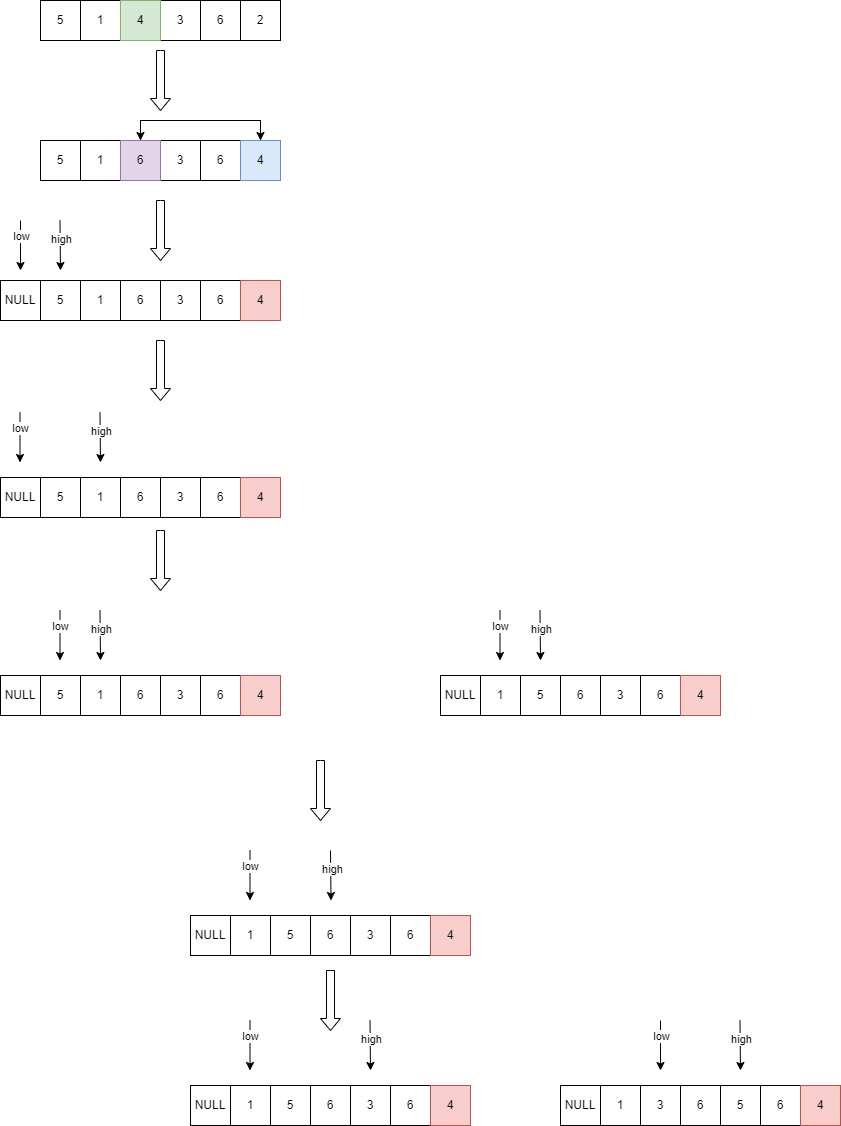

The diagram above was exported from draw.io. Its source (the exported page's mxGraphModel, read from the mxfile embedded in the PNG):
<mxGraphModel dx="1434" dy="746" grid="1" gridSize="10" guides="1" tooltips="1" connect="1" arrows="1" fold="1" page="1" pageScale="1" pageWidth="827" pageHeight="1169" math="0" shadow="0">
  <root>
    <mxCell id="0" />
    <mxCell id="1" parent="0" />
    <mxCell id="ToTiVKWioFwPywZNjtYd-1" value="5" style="rounded=0;whiteSpace=wrap;html=1;" vertex="1" parent="1">
      <mxGeometry x="200" y="120" width="40" height="40" as="geometry" />
    </mxCell>
    <mxCell id="ToTiVKWioFwPywZNjtYd-2" value="1" style="rounded=0;whiteSpace=wrap;html=1;" vertex="1" parent="1">
      <mxGeometry x="240" y="120" width="40" height="40" as="geometry" />
    </mxCell>
    <mxCell id="ToTiVKWioFwPywZNjtYd-3" value="3" style="rounded=0;whiteSpace=wrap;html=1;" vertex="1" parent="1">
      <mxGeometry x="320" y="120" width="40" height="40" as="geometry" />
    </mxCell>
    <mxCell id="ToTiVKWioFwPywZNjtYd-4" value="4" style="rounded=0;whiteSpace=wrap;html=1;fillColor=#d5e8d4;strokeColor=#82b366;" vertex="1" parent="1">
      <mxGeometry x="280" y="120" width="40" height="40" as="geometry" />
    </mxCell>
    <mxCell id="ToTiVKWioFwPywZNjtYd-5" value="6" style="rounded=0;whiteSpace=wrap;html=1;" vertex="1" parent="1">
      <mxGeometry x="360" y="120" width="40" height="40" as="geometry" />
    </mxCell>
    <mxCell id="ToTiVKWioFwPywZNjtYd-6" value="2" style="rounded=0;whiteSpace=wrap;html=1;" vertex="1" parent="1">
      <mxGeometry x="400" y="120" width="40" height="40" as="geometry" />
    </mxCell>
    <mxCell id="ToTiVKWioFwPywZNjtYd-7" value="5" style="rounded=0;whiteSpace=wrap;html=1;" vertex="1" parent="1">
      <mxGeometry x="200" y="260" width="40" height="40" as="geometry" />
    </mxCell>
    <mxCell id="ToTiVKWioFwPywZNjtYd-8" value="1" style="rounded=0;whiteSpace=wrap;html=1;" vertex="1" parent="1">
      <mxGeometry x="240" y="260" width="40" height="40" as="geometry" />
    </mxCell>
    <mxCell id="ToTiVKWioFwPywZNjtYd-9" value="3" style="rounded=0;whiteSpace=wrap;html=1;" vertex="1" parent="1">
      <mxGeometry x="320" y="260" width="40" height="40" as="geometry" />
    </mxCell>
    <mxCell id="ToTiVKWioFwPywZNjtYd-21" style="edgeStyle=orthogonalEdgeStyle;rounded=0;orthogonalLoop=1;jettySize=auto;html=1;entryX=0.5;entryY=0;entryDx=0;entryDy=0;" edge="1" parent="1" source="ToTiVKWioFwPywZNjtYd-10" target="ToTiVKWioFwPywZNjtYd-12">
      <mxGeometry relative="1" as="geometry">
        <Array as="points">
          <mxPoint x="300" y="240" />
          <mxPoint x="420" y="240" />
        </Array>
      </mxGeometry>
    </mxCell>
    <mxCell id="ToTiVKWioFwPywZNjtYd-10" value="6" style="rounded=0;whiteSpace=wrap;html=1;fillColor=#e1d5e7;strokeColor=#9673a6;" vertex="1" parent="1">
      <mxGeometry x="280" y="260" width="40" height="40" as="geometry" />
    </mxCell>
    <mxCell id="ToTiVKWioFwPywZNjtYd-23" style="edgeStyle=orthogonalEdgeStyle;rounded=0;orthogonalLoop=1;jettySize=auto;html=1;entryX=0.5;entryY=0;entryDx=0;entryDy=0;exitX=0.5;exitY=0;exitDx=0;exitDy=0;" edge="1" parent="1" source="ToTiVKWioFwPywZNjtYd-12" target="ToTiVKWioFwPywZNjtYd-10">
      <mxGeometry relative="1" as="geometry">
        <Array as="points">
          <mxPoint x="420" y="240" />
          <mxPoint x="300" y="240" />
        </Array>
      </mxGeometry>
    </mxCell>
    <mxCell id="ToTiVKWioFwPywZNjtYd-11" value="6" style="rounded=0;whiteSpace=wrap;html=1;" vertex="1" parent="1">
      <mxGeometry x="360" y="260" width="40" height="40" as="geometry" />
    </mxCell>
    <mxCell id="ToTiVKWioFwPywZNjtYd-12" value="4" style="rounded=0;whiteSpace=wrap;html=1;fillColor=#dae8fc;strokeColor=#6c8ebf;" vertex="1" parent="1">
      <mxGeometry x="400" y="260" width="40" height="40" as="geometry" />
    </mxCell>
    <mxCell id="ToTiVKWioFwPywZNjtYd-25" value="" style="html=1;shadow=0;dashed=0;align=center;verticalAlign=middle;shape=mxgraph.arrows2.arrow;dy=0.6;dx=12;direction=south;notch=0;" vertex="1" parent="1">
      <mxGeometry x="310" y="170" width="20" height="60" as="geometry" />
    </mxCell>
    <mxCell id="ToTiVKWioFwPywZNjtYd-26" value="5" style="rounded=0;whiteSpace=wrap;html=1;" vertex="1" parent="1">
      <mxGeometry x="200" y="400" width="40" height="40" as="geometry" />
    </mxCell>
    <mxCell id="ToTiVKWioFwPywZNjtYd-27" value="1" style="rounded=0;whiteSpace=wrap;html=1;" vertex="1" parent="1">
      <mxGeometry x="240" y="400" width="40" height="40" as="geometry" />
    </mxCell>
    <mxCell id="ToTiVKWioFwPywZNjtYd-28" value="3" style="rounded=0;whiteSpace=wrap;html=1;" vertex="1" parent="1">
      <mxGeometry x="320" y="400" width="40" height="40" as="geometry" />
    </mxCell>
    <mxCell id="ToTiVKWioFwPywZNjtYd-30" value="6" style="rounded=0;whiteSpace=wrap;html=1;" vertex="1" parent="1">
      <mxGeometry x="280" y="400" width="40" height="40" as="geometry" />
    </mxCell>
    <mxCell id="ToTiVKWioFwPywZNjtYd-32" value="6" style="rounded=0;whiteSpace=wrap;html=1;" vertex="1" parent="1">
      <mxGeometry x="360" y="400" width="40" height="40" as="geometry" />
    </mxCell>
    <mxCell id="ToTiVKWioFwPywZNjtYd-33" value="4" style="rounded=0;whiteSpace=wrap;html=1;fillColor=#f8cecc;strokeColor=#b85450;" vertex="1" parent="1">
      <mxGeometry x="400" y="400" width="40" height="40" as="geometry" />
    </mxCell>
    <mxCell id="ToTiVKWioFwPywZNjtYd-34" value="NULL" style="rounded=0;whiteSpace=wrap;html=1;" vertex="1" parent="1">
      <mxGeometry x="160" y="400" width="40" height="40" as="geometry" />
    </mxCell>
    <mxCell id="ToTiVKWioFwPywZNjtYd-35" value="" style="endArrow=classic;html=1;rounded=0;" edge="1" parent="1">
      <mxGeometry width="50" height="50" relative="1" as="geometry">
        <mxPoint x="180" y="340" as="sourcePoint" />
        <mxPoint x="180" y="390" as="targetPoint" />
      </mxGeometry>
    </mxCell>
    <mxCell id="ToTiVKWioFwPywZNjtYd-36" value="low" style="edgeLabel;html=1;align=center;verticalAlign=middle;resizable=0;points=[];" vertex="1" connectable="0" parent="ToTiVKWioFwPywZNjtYd-35">
      <mxGeometry x="-0.4" y="5" relative="1" as="geometry">
        <mxPoint x="-5" as="offset" />
      </mxGeometry>
    </mxCell>
    <mxCell id="ToTiVKWioFwPywZNjtYd-37" value="" style="endArrow=classic;html=1;rounded=0;" edge="1" parent="1">
      <mxGeometry width="50" height="50" relative="1" as="geometry">
        <mxPoint x="219.5" y="340" as="sourcePoint" />
        <mxPoint x="220" y="390" as="targetPoint" />
      </mxGeometry>
    </mxCell>
    <mxCell id="ToTiVKWioFwPywZNjtYd-40" value="high" style="edgeLabel;html=1;align=center;verticalAlign=middle;resizable=0;points=[];" vertex="1" connectable="0" parent="ToTiVKWioFwPywZNjtYd-37">
      <mxGeometry x="-0.24" y="2" relative="1" as="geometry">
        <mxPoint x="-1" as="offset" />
      </mxGeometry>
    </mxCell>
    <mxCell id="ToTiVKWioFwPywZNjtYd-41" value="" style="html=1;shadow=0;dashed=0;align=center;verticalAlign=middle;shape=mxgraph.arrows2.arrow;dy=0.6;dx=12;direction=south;notch=0;" vertex="1" parent="1">
      <mxGeometry x="310" y="320" width="20" height="60" as="geometry" />
    </mxCell>
    <mxCell id="ToTiVKWioFwPywZNjtYd-42" value="" style="html=1;shadow=0;dashed=0;align=center;verticalAlign=middle;shape=mxgraph.arrows2.arrow;dy=0.6;dx=12;direction=south;notch=0;" vertex="1" parent="1">
      <mxGeometry x="310" y="460" width="20" height="60" as="geometry" />
    </mxCell>
    <mxCell id="ToTiVKWioFwPywZNjtYd-43" value="5" style="rounded=0;whiteSpace=wrap;html=1;" vertex="1" parent="1">
      <mxGeometry x="200" y="597" width="40" height="40" as="geometry" />
    </mxCell>
    <mxCell id="ToTiVKWioFwPywZNjtYd-44" value="1" style="rounded=0;whiteSpace=wrap;html=1;" vertex="1" parent="1">
      <mxGeometry x="240" y="597" width="40" height="40" as="geometry" />
    </mxCell>
    <mxCell id="ToTiVKWioFwPywZNjtYd-45" value="3" style="rounded=0;whiteSpace=wrap;html=1;" vertex="1" parent="1">
      <mxGeometry x="320" y="597" width="40" height="40" as="geometry" />
    </mxCell>
    <mxCell id="ToTiVKWioFwPywZNjtYd-46" value="6" style="rounded=0;whiteSpace=wrap;html=1;" vertex="1" parent="1">
      <mxGeometry x="280" y="597" width="40" height="40" as="geometry" />
    </mxCell>
    <mxCell id="ToTiVKWioFwPywZNjtYd-47" value="6" style="rounded=0;whiteSpace=wrap;html=1;" vertex="1" parent="1">
      <mxGeometry x="360" y="597" width="40" height="40" as="geometry" />
    </mxCell>
    <mxCell id="ToTiVKWioFwPywZNjtYd-48" value="4" style="rounded=0;whiteSpace=wrap;html=1;fillColor=#f8cecc;strokeColor=#b85450;" vertex="1" parent="1">
      <mxGeometry x="400" y="597" width="40" height="40" as="geometry" />
    </mxCell>
    <mxCell id="ToTiVKWioFwPywZNjtYd-49" value="NULL" style="rounded=0;whiteSpace=wrap;html=1;" vertex="1" parent="1">
      <mxGeometry x="160" y="597" width="40" height="40" as="geometry" />
    </mxCell>
    <mxCell id="ToTiVKWioFwPywZNjtYd-50" value="" style="endArrow=classic;html=1;rounded=0;" edge="1" parent="1">
      <mxGeometry width="50" height="50" relative="1" as="geometry">
        <mxPoint x="179.5" y="532" as="sourcePoint" />
        <mxPoint x="179.5" y="582" as="targetPoint" />
      </mxGeometry>
    </mxCell>
    <mxCell id="ToTiVKWioFwPywZNjtYd-51" value="low" style="edgeLabel;html=1;align=center;verticalAlign=middle;resizable=0;points=[];" vertex="1" connectable="0" parent="ToTiVKWioFwPywZNjtYd-50">
      <mxGeometry x="-0.4" y="5" relative="1" as="geometry">
        <mxPoint x="-5" as="offset" />
      </mxGeometry>
    </mxCell>
    <mxCell id="ToTiVKWioFwPywZNjtYd-52" value="" style="endArrow=classic;html=1;rounded=0;" edge="1" parent="1">
      <mxGeometry width="50" height="50" relative="1" as="geometry">
        <mxPoint x="259.5" y="532" as="sourcePoint" />
        <mxPoint x="260" y="582" as="targetPoint" />
      </mxGeometry>
    </mxCell>
    <mxCell id="ToTiVKWioFwPywZNjtYd-53" value="high" style="edgeLabel;html=1;align=center;verticalAlign=middle;resizable=0;points=[];" vertex="1" connectable="0" parent="ToTiVKWioFwPywZNjtYd-52">
      <mxGeometry x="-0.24" y="2" relative="1" as="geometry">
        <mxPoint x="-1" as="offset" />
      </mxGeometry>
    </mxCell>
    <mxCell id="ToTiVKWioFwPywZNjtYd-54" value="" style="html=1;shadow=0;dashed=0;align=center;verticalAlign=middle;shape=mxgraph.arrows2.arrow;dy=0.6;dx=12;direction=south;notch=0;" vertex="1" parent="1">
      <mxGeometry x="310" y="650" width="20" height="60" as="geometry" />
    </mxCell>
    <mxCell id="ToTiVKWioFwPywZNjtYd-55" value="5" style="rounded=0;whiteSpace=wrap;html=1;" vertex="1" parent="1">
      <mxGeometry x="200" y="795" width="40" height="40" as="geometry" />
    </mxCell>
    <mxCell id="ToTiVKWioFwPywZNjtYd-56" value="1" style="rounded=0;whiteSpace=wrap;html=1;" vertex="1" parent="1">
      <mxGeometry x="240" y="795" width="40" height="40" as="geometry" />
    </mxCell>
    <mxCell id="ToTiVKWioFwPywZNjtYd-57" value="3" style="rounded=0;whiteSpace=wrap;html=1;" vertex="1" parent="1">
      <mxGeometry x="320" y="795" width="40" height="40" as="geometry" />
    </mxCell>
    <mxCell id="ToTiVKWioFwPywZNjtYd-58" value="6" style="rounded=0;whiteSpace=wrap;html=1;" vertex="1" parent="1">
      <mxGeometry x="280" y="795" width="40" height="40" as="geometry" />
    </mxCell>
    <mxCell id="ToTiVKWioFwPywZNjtYd-59" value="6" style="rounded=0;whiteSpace=wrap;html=1;" vertex="1" parent="1">
      <mxGeometry x="360" y="795" width="40" height="40" as="geometry" />
    </mxCell>
    <mxCell id="ToTiVKWioFwPywZNjtYd-60" value="4" style="rounded=0;whiteSpace=wrap;html=1;fillColor=#f8cecc;strokeColor=#b85450;" vertex="1" parent="1">
      <mxGeometry x="400" y="795" width="40" height="40" as="geometry" />
    </mxCell>
    <mxCell id="ToTiVKWioFwPywZNjtYd-61" value="NULL" style="rounded=0;whiteSpace=wrap;html=1;" vertex="1" parent="1">
      <mxGeometry x="160" y="795" width="40" height="40" as="geometry" />
    </mxCell>
    <mxCell id="ToTiVKWioFwPywZNjtYd-62" value="" style="endArrow=classic;html=1;rounded=0;" edge="1" parent="1">
      <mxGeometry width="50" height="50" relative="1" as="geometry">
        <mxPoint x="219.5" y="730" as="sourcePoint" />
        <mxPoint x="219.5" y="780" as="targetPoint" />
      </mxGeometry>
    </mxCell>
    <mxCell id="ToTiVKWioFwPywZNjtYd-63" value="low" style="edgeLabel;html=1;align=center;verticalAlign=middle;resizable=0;points=[];" vertex="1" connectable="0" parent="ToTiVKWioFwPywZNjtYd-62">
      <mxGeometry x="-0.4" y="5" relative="1" as="geometry">
        <mxPoint x="-5" as="offset" />
      </mxGeometry>
    </mxCell>
    <mxCell id="ToTiVKWioFwPywZNjtYd-64" value="" style="endArrow=classic;html=1;rounded=0;" edge="1" parent="1">
      <mxGeometry width="50" height="50" relative="1" as="geometry">
        <mxPoint x="259.5" y="730" as="sourcePoint" />
        <mxPoint x="260" y="780" as="targetPoint" />
      </mxGeometry>
    </mxCell>
    <mxCell id="ToTiVKWioFwPywZNjtYd-65" value="high" style="edgeLabel;html=1;align=center;verticalAlign=middle;resizable=0;points=[];" vertex="1" connectable="0" parent="ToTiVKWioFwPywZNjtYd-64">
      <mxGeometry x="-0.24" y="2" relative="1" as="geometry">
        <mxPoint x="-1" as="offset" />
      </mxGeometry>
    </mxCell>
    <mxCell id="ToTiVKWioFwPywZNjtYd-66" value="1" style="rounded=0;whiteSpace=wrap;html=1;" vertex="1" parent="1">
      <mxGeometry x="640" y="795" width="40" height="40" as="geometry" />
    </mxCell>
    <mxCell id="ToTiVKWioFwPywZNjtYd-67" value="5" style="rounded=0;whiteSpace=wrap;html=1;" vertex="1" parent="1">
      <mxGeometry x="680" y="795" width="40" height="40" as="geometry" />
    </mxCell>
    <mxCell id="ToTiVKWioFwPywZNjtYd-68" value="3" style="rounded=0;whiteSpace=wrap;html=1;" vertex="1" parent="1">
      <mxGeometry x="760" y="795" width="40" height="40" as="geometry" />
    </mxCell>
    <mxCell id="ToTiVKWioFwPywZNjtYd-69" value="6" style="rounded=0;whiteSpace=wrap;html=1;" vertex="1" parent="1">
      <mxGeometry x="720" y="795" width="40" height="40" as="geometry" />
    </mxCell>
    <mxCell id="ToTiVKWioFwPywZNjtYd-70" value="6" style="rounded=0;whiteSpace=wrap;html=1;" vertex="1" parent="1">
      <mxGeometry x="800" y="795" width="40" height="40" as="geometry" />
    </mxCell>
    <mxCell id="ToTiVKWioFwPywZNjtYd-71" value="4" style="rounded=0;whiteSpace=wrap;html=1;fillColor=#f8cecc;strokeColor=#b85450;" vertex="1" parent="1">
      <mxGeometry x="840" y="795" width="40" height="40" as="geometry" />
    </mxCell>
    <mxCell id="ToTiVKWioFwPywZNjtYd-72" value="NULL" style="rounded=0;whiteSpace=wrap;html=1;" vertex="1" parent="1">
      <mxGeometry x="600" y="795" width="40" height="40" as="geometry" />
    </mxCell>
    <mxCell id="ToTiVKWioFwPywZNjtYd-73" value="" style="endArrow=classic;html=1;rounded=0;" edge="1" parent="1">
      <mxGeometry width="50" height="50" relative="1" as="geometry">
        <mxPoint x="659.5" y="730" as="sourcePoint" />
        <mxPoint x="659.5" y="780" as="targetPoint" />
      </mxGeometry>
    </mxCell>
    <mxCell id="ToTiVKWioFwPywZNjtYd-74" value="low" style="edgeLabel;html=1;align=center;verticalAlign=middle;resizable=0;points=[];" vertex="1" connectable="0" parent="ToTiVKWioFwPywZNjtYd-73">
      <mxGeometry x="-0.4" y="5" relative="1" as="geometry">
        <mxPoint x="-5" as="offset" />
      </mxGeometry>
    </mxCell>
    <mxCell id="ToTiVKWioFwPywZNjtYd-75" value="" style="endArrow=classic;html=1;rounded=0;" edge="1" parent="1">
      <mxGeometry width="50" height="50" relative="1" as="geometry">
        <mxPoint x="699.5" y="730" as="sourcePoint" />
        <mxPoint x="700" y="780" as="targetPoint" />
      </mxGeometry>
    </mxCell>
    <mxCell id="ToTiVKWioFwPywZNjtYd-76" value="high" style="edgeLabel;html=1;align=center;verticalAlign=middle;resizable=0;points=[];" vertex="1" connectable="0" parent="ToTiVKWioFwPywZNjtYd-75">
      <mxGeometry x="-0.24" y="2" relative="1" as="geometry">
        <mxPoint x="-1" as="offset" />
      </mxGeometry>
    </mxCell>
    <mxCell id="ToTiVKWioFwPywZNjtYd-78" value="" style="html=1;shadow=0;dashed=0;align=center;verticalAlign=middle;shape=mxgraph.arrows2.arrow;dy=0.6;dx=12;direction=south;notch=0;" vertex="1" parent="1">
      <mxGeometry x="470" y="880" width="20" height="60" as="geometry" />
    </mxCell>
    <mxCell id="ToTiVKWioFwPywZNjtYd-81" value="1" style="rounded=0;whiteSpace=wrap;html=1;" vertex="1" parent="1">
      <mxGeometry x="390" y="1035" width="40" height="40" as="geometry" />
    </mxCell>
    <mxCell id="ToTiVKWioFwPywZNjtYd-82" value="5" style="rounded=0;whiteSpace=wrap;html=1;" vertex="1" parent="1">
      <mxGeometry x="430" y="1035" width="40" height="40" as="geometry" />
    </mxCell>
    <mxCell id="ToTiVKWioFwPywZNjtYd-83" value="3" style="rounded=0;whiteSpace=wrap;html=1;" vertex="1" parent="1">
      <mxGeometry x="510" y="1035" width="40" height="40" as="geometry" />
    </mxCell>
    <mxCell id="ToTiVKWioFwPywZNjtYd-84" value="6" style="rounded=0;whiteSpace=wrap;html=1;" vertex="1" parent="1">
      <mxGeometry x="470" y="1035" width="40" height="40" as="geometry" />
    </mxCell>
    <mxCell id="ToTiVKWioFwPywZNjtYd-85" value="6" style="rounded=0;whiteSpace=wrap;html=1;" vertex="1" parent="1">
      <mxGeometry x="550" y="1035" width="40" height="40" as="geometry" />
    </mxCell>
    <mxCell id="ToTiVKWioFwPywZNjtYd-86" value="4" style="rounded=0;whiteSpace=wrap;html=1;fillColor=#f8cecc;strokeColor=#b85450;" vertex="1" parent="1">
      <mxGeometry x="590" y="1035" width="40" height="40" as="geometry" />
    </mxCell>
    <mxCell id="ToTiVKWioFwPywZNjtYd-87" value="NULL" style="rounded=0;whiteSpace=wrap;html=1;" vertex="1" parent="1">
      <mxGeometry x="350" y="1035" width="40" height="40" as="geometry" />
    </mxCell>
    <mxCell id="ToTiVKWioFwPywZNjtYd-88" value="" style="endArrow=classic;html=1;rounded=0;" edge="1" parent="1">
      <mxGeometry width="50" height="50" relative="1" as="geometry">
        <mxPoint x="409.5" y="970" as="sourcePoint" />
        <mxPoint x="409.5" y="1020" as="targetPoint" />
      </mxGeometry>
    </mxCell>
    <mxCell id="ToTiVKWioFwPywZNjtYd-89" value="low" style="edgeLabel;html=1;align=center;verticalAlign=middle;resizable=0;points=[];" vertex="1" connectable="0" parent="ToTiVKWioFwPywZNjtYd-88">
      <mxGeometry x="-0.4" y="5" relative="1" as="geometry">
        <mxPoint x="-5" as="offset" />
      </mxGeometry>
    </mxCell>
    <mxCell id="ToTiVKWioFwPywZNjtYd-90" value="" style="endArrow=classic;html=1;rounded=0;" edge="1" parent="1">
      <mxGeometry width="50" height="50" relative="1" as="geometry">
        <mxPoint x="490" y="970" as="sourcePoint" />
        <mxPoint x="490.5" y="1020" as="targetPoint" />
      </mxGeometry>
    </mxCell>
    <mxCell id="ToTiVKWioFwPywZNjtYd-91" value="high" style="edgeLabel;html=1;align=center;verticalAlign=middle;resizable=0;points=[];" vertex="1" connectable="0" parent="ToTiVKWioFwPywZNjtYd-90">
      <mxGeometry x="-0.24" y="2" relative="1" as="geometry">
        <mxPoint x="-1" as="offset" />
      </mxGeometry>
    </mxCell>
    <mxCell id="ToTiVKWioFwPywZNjtYd-92" value="1" style="rounded=0;whiteSpace=wrap;html=1;" vertex="1" parent="1">
      <mxGeometry x="390" y="1205" width="40" height="40" as="geometry" />
    </mxCell>
    <mxCell id="ToTiVKWioFwPywZNjtYd-93" value="5" style="rounded=0;whiteSpace=wrap;html=1;" vertex="1" parent="1">
      <mxGeometry x="430" y="1205" width="40" height="40" as="geometry" />
    </mxCell>
    <mxCell id="ToTiVKWioFwPywZNjtYd-94" value="3" style="rounded=0;whiteSpace=wrap;html=1;" vertex="1" parent="1">
      <mxGeometry x="510" y="1205" width="40" height="40" as="geometry" />
    </mxCell>
    <mxCell id="ToTiVKWioFwPywZNjtYd-95" value="6" style="rounded=0;whiteSpace=wrap;html=1;" vertex="1" parent="1">
      <mxGeometry x="470" y="1205" width="40" height="40" as="geometry" />
    </mxCell>
    <mxCell id="ToTiVKWioFwPywZNjtYd-96" value="6" style="rounded=0;whiteSpace=wrap;html=1;" vertex="1" parent="1">
      <mxGeometry x="550" y="1205" width="40" height="40" as="geometry" />
    </mxCell>
    <mxCell id="ToTiVKWioFwPywZNjtYd-97" value="4" style="rounded=0;whiteSpace=wrap;html=1;fillColor=#f8cecc;strokeColor=#b85450;" vertex="1" parent="1">
      <mxGeometry x="590" y="1205" width="40" height="40" as="geometry" />
    </mxCell>
    <mxCell id="ToTiVKWioFwPywZNjtYd-98" value="NULL" style="rounded=0;whiteSpace=wrap;html=1;" vertex="1" parent="1">
      <mxGeometry x="350" y="1205" width="40" height="40" as="geometry" />
    </mxCell>
    <mxCell id="ToTiVKWioFwPywZNjtYd-99" value="" style="endArrow=classic;html=1;rounded=0;" edge="1" parent="1">
      <mxGeometry width="50" height="50" relative="1" as="geometry">
        <mxPoint x="409.5" y="1140" as="sourcePoint" />
        <mxPoint x="409.5" y="1190" as="targetPoint" />
      </mxGeometry>
    </mxCell>
    <mxCell id="ToTiVKWioFwPywZNjtYd-100" value="low" style="edgeLabel;html=1;align=center;verticalAlign=middle;resizable=0;points=[];" vertex="1" connectable="0" parent="ToTiVKWioFwPywZNjtYd-99">
      <mxGeometry x="-0.4" y="5" relative="1" as="geometry">
        <mxPoint x="-5" as="offset" />
      </mxGeometry>
    </mxCell>
    <mxCell id="ToTiVKWioFwPywZNjtYd-101" value="" style="endArrow=classic;html=1;rounded=0;" edge="1" parent="1">
      <mxGeometry width="50" height="50" relative="1" as="geometry">
        <mxPoint x="529.5" y="1140" as="sourcePoint" />
        <mxPoint x="530" y="1190" as="targetPoint" />
      </mxGeometry>
    </mxCell>
    <mxCell id="ToTiVKWioFwPywZNjtYd-102" value="high" style="edgeLabel;html=1;align=center;verticalAlign=middle;resizable=0;points=[];" vertex="1" connectable="0" parent="ToTiVKWioFwPywZNjtYd-101">
      <mxGeometry x="-0.24" y="2" relative="1" as="geometry">
        <mxPoint x="-1" as="offset" />
      </mxGeometry>
    </mxCell>
    <mxCell id="ToTiVKWioFwPywZNjtYd-103" value="" style="html=1;shadow=0;dashed=0;align=center;verticalAlign=middle;shape=mxgraph.arrows2.arrow;dy=0.6;dx=12;direction=south;notch=0;" vertex="1" parent="1">
      <mxGeometry x="480" y="1090" width="20" height="60" as="geometry" />
    </mxCell>
    <mxCell id="ToTiVKWioFwPywZNjtYd-105" value="1" style="rounded=0;whiteSpace=wrap;html=1;" vertex="1" parent="1">
      <mxGeometry x="760" y="1205" width="40" height="40" as="geometry" />
    </mxCell>
    <mxCell id="ToTiVKWioFwPywZNjtYd-106" value="3" style="rounded=0;whiteSpace=wrap;html=1;" vertex="1" parent="1">
      <mxGeometry x="800" y="1205" width="40" height="40" as="geometry" />
    </mxCell>
    <mxCell id="ToTiVKWioFwPywZNjtYd-107" value="5" style="rounded=0;whiteSpace=wrap;html=1;" vertex="1" parent="1">
      <mxGeometry x="880" y="1205" width="40" height="40" as="geometry" />
    </mxCell>
    <mxCell id="ToTiVKWioFwPywZNjtYd-108" value="6" style="rounded=0;whiteSpace=wrap;html=1;" vertex="1" parent="1">
      <mxGeometry x="840" y="1205" width="40" height="40" as="geometry" />
    </mxCell>
    <mxCell id="ToTiVKWioFwPywZNjtYd-109" value="6" style="rounded=0;whiteSpace=wrap;html=1;" vertex="1" parent="1">
      <mxGeometry x="920" y="1205" width="40" height="40" as="geometry" />
    </mxCell>
    <mxCell id="ToTiVKWioFwPywZNjtYd-110" value="4" style="rounded=0;whiteSpace=wrap;html=1;fillColor=#f8cecc;strokeColor=#b85450;" vertex="1" parent="1">
      <mxGeometry x="960" y="1205" width="40" height="40" as="geometry" />
    </mxCell>
    <mxCell id="ToTiVKWioFwPywZNjtYd-111" value="NULL" style="rounded=0;whiteSpace=wrap;html=1;" vertex="1" parent="1">
      <mxGeometry x="720" y="1205" width="40" height="40" as="geometry" />
    </mxCell>
    <mxCell id="ToTiVKWioFwPywZNjtYd-112" value="" style="endArrow=classic;html=1;rounded=0;" edge="1" parent="1">
      <mxGeometry width="50" height="50" relative="1" as="geometry">
        <mxPoint x="820" y="1140" as="sourcePoint" />
        <mxPoint x="820" y="1190" as="targetPoint" />
      </mxGeometry>
    </mxCell>
    <mxCell id="ToTiVKWioFwPywZNjtYd-113" value="low" style="edgeLabel;html=1;align=center;verticalAlign=middle;resizable=0;points=[];" vertex="1" connectable="0" parent="ToTiVKWioFwPywZNjtYd-112">
      <mxGeometry x="-0.4" y="5" relative="1" as="geometry">
        <mxPoint x="-5" as="offset" />
      </mxGeometry>
    </mxCell>
    <mxCell id="ToTiVKWioFwPywZNjtYd-114" value="" style="endArrow=classic;html=1;rounded=0;" edge="1" parent="1">
      <mxGeometry width="50" height="50" relative="1" as="geometry">
        <mxPoint x="899.5" y="1140" as="sourcePoint" />
        <mxPoint x="900" y="1190" as="targetPoint" />
      </mxGeometry>
    </mxCell>
    <mxCell id="ToTiVKWioFwPywZNjtYd-115" value="high" style="edgeLabel;html=1;align=center;verticalAlign=middle;resizable=0;points=[];" vertex="1" connectable="0" parent="ToTiVKWioFwPywZNjtYd-114">
      <mxGeometry x="-0.24" y="2" relative="1" as="geometry">
        <mxPoint x="-1" as="offset" />
      </mxGeometry>
    </mxCell>
  </root>
</mxGraphModel>